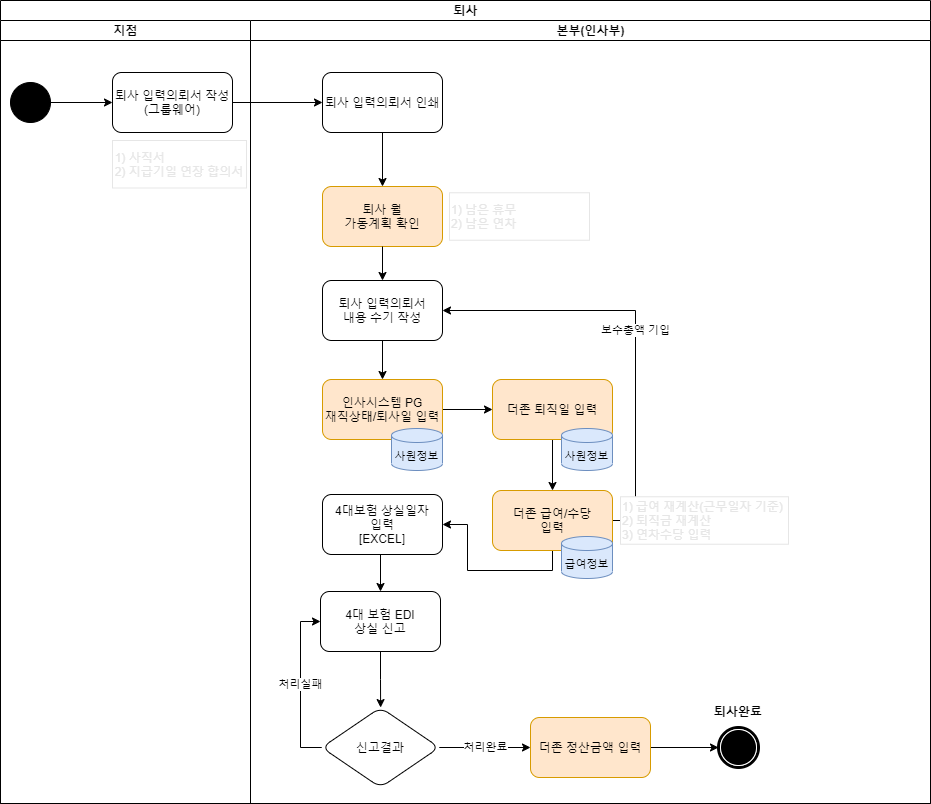

The diagram above was exported from draw.io. Its source (the exported page's mxGraphModel, read from the mxfile embedded in the PNG):
<mxGraphModel dx="1422" dy="794" grid="0" gridSize="10" guides="1" tooltips="1" connect="1" arrows="1" fold="1" page="1" pageScale="1" pageWidth="1169" pageHeight="827" background="none" math="0" shadow="0">
  <root>
    <mxCell id="0" />
    <mxCell id="1" parent="0" />
    <mxCell id="1c1d494c118603dd-1" value="퇴사" style="swimlane;html=1;childLayout=stackLayout;startSize=20;rounded=0;shadow=0;comic=0;labelBackgroundColor=none;strokeWidth=1;fontFamily=Verdana;fontSize=12;align=center;" parent="1" vertex="1">
      <mxGeometry x="40" y="20" width="930" height="803" as="geometry" />
    </mxCell>
    <mxCell id="Bc0K1Rmf2sbUa8FJNFDP-3" value="" style="edgeStyle=orthogonalEdgeStyle;rounded=0;orthogonalLoop=1;jettySize=auto;html=1;" parent="1c1d494c118603dd-1" source="dFNRiebfIRdpVyVhNoyg-1" target="Bc0K1Rmf2sbUa8FJNFDP-2" edge="1">
      <mxGeometry relative="1" as="geometry" />
    </mxCell>
    <mxCell id="1c1d494c118603dd-2" value="지점" style="swimlane;html=1;startSize=20;" parent="1c1d494c118603dd-1" vertex="1">
      <mxGeometry y="20" width="250" height="783" as="geometry" />
    </mxCell>
    <mxCell id="dFNRiebfIRdpVyVhNoyg-1" value="퇴사 입력의뢰서 작성&lt;br&gt;(그룹웨어)" style="rounded=1;whiteSpace=wrap;html=1;" parent="1c1d494c118603dd-2" vertex="1">
      <mxGeometry x="112" y="52" width="120" height="60" as="geometry" />
    </mxCell>
    <UserObject label="&lt;div style=&quot;text-align: left&quot;&gt;&lt;span&gt;&lt;font color=&quot;#e6e6e6&quot;&gt;1) 사직서&lt;/font&gt;&lt;/span&gt;&lt;/div&gt;&lt;div style=&quot;text-align: left&quot;&gt;&lt;span&gt;&lt;font color=&quot;#e6e6e6&quot;&gt;2) 지급기일 연장 합의서&lt;/font&gt;&lt;/span&gt;&lt;/div&gt;" treeRoot="1" id="ZlotO_fwn4aAGAr7bXnS-4">
      <mxCell style="whiteSpace=wrap;html=1;align=center;treeFolding=1;treeMoving=1;newEdgeStyle={&quot;edgeStyle&quot;:&quot;elbowEdgeStyle&quot;,&quot;startArrow&quot;:&quot;none&quot;,&quot;endArrow&quot;:&quot;none&quot;};strokeColor=#E6E6E6;" vertex="1" parent="1c1d494c118603dd-2">
        <mxGeometry x="112" y="120" width="134" height="47.5" as="geometry" />
      </mxCell>
    </UserObject>
    <mxCell id="ZlotO_fwn4aAGAr7bXnS-40" style="edgeStyle=orthogonalEdgeStyle;rounded=0;orthogonalLoop=1;jettySize=auto;html=1;exitX=1;exitY=0.5;exitDx=0;exitDy=0;entryX=0;entryY=0.5;entryDx=0;entryDy=0;fontColor=#000000;" edge="1" parent="1c1d494c118603dd-2" source="ZlotO_fwn4aAGAr7bXnS-39" target="dFNRiebfIRdpVyVhNoyg-1">
      <mxGeometry relative="1" as="geometry" />
    </mxCell>
    <mxCell id="ZlotO_fwn4aAGAr7bXnS-39" value="" style="ellipse;whiteSpace=wrap;html=1;rounded=0;shadow=0;comic=0;labelBackgroundColor=none;strokeWidth=1;fillColor=#000000;fontFamily=Verdana;fontSize=12;align=center;" vertex="1" parent="1c1d494c118603dd-2">
      <mxGeometry x="10" y="62" width="40" height="40" as="geometry" />
    </mxCell>
    <mxCell id="1c1d494c118603dd-3" value="본부(인사부)" style="swimlane;html=1;startSize=20;" parent="1c1d494c118603dd-1" vertex="1">
      <mxGeometry x="250" y="20" width="680" height="783" as="geometry">
        <mxRectangle x="250" y="20" width="30" height="970" as="alternateBounds" />
      </mxGeometry>
    </mxCell>
    <mxCell id="Bc0K1Rmf2sbUa8FJNFDP-2" value="퇴사 입력의뢰서 인쇄" style="whiteSpace=wrap;html=1;rounded=1;" parent="1c1d494c118603dd-3" vertex="1">
      <mxGeometry x="72" y="52" width="120" height="60" as="geometry" />
    </mxCell>
    <mxCell id="Bc0K1Rmf2sbUa8FJNFDP-4" value="퇴사 월&lt;br&gt;가동계획 확인" style="whiteSpace=wrap;html=1;rounded=1;fillColor=#ffe6cc;strokeColor=#d79b00;" parent="1c1d494c118603dd-3" vertex="1">
      <mxGeometry x="72" y="166" width="120" height="60" as="geometry" />
    </mxCell>
    <mxCell id="Bc0K1Rmf2sbUa8FJNFDP-5" value="" style="edgeStyle=orthogonalEdgeStyle;rounded=0;orthogonalLoop=1;jettySize=auto;html=1;" parent="1c1d494c118603dd-3" source="Bc0K1Rmf2sbUa8FJNFDP-2" target="Bc0K1Rmf2sbUa8FJNFDP-4" edge="1">
      <mxGeometry relative="1" as="geometry" />
    </mxCell>
    <UserObject label="&lt;div&gt;&lt;span&gt;&lt;font color=&quot;#e6e6e6&quot;&gt;1) 남은 휴무&lt;/font&gt;&lt;/span&gt;&lt;/div&gt;&lt;div&gt;&lt;span&gt;&lt;font color=&quot;#e6e6e6&quot;&gt;2) 남은 연차&lt;/font&gt;&lt;/span&gt;&lt;/div&gt;" treeRoot="1" id="ZlotO_fwn4aAGAr7bXnS-5">
      <mxCell style="whiteSpace=wrap;html=1;align=left;treeFolding=1;treeMoving=1;newEdgeStyle={&quot;edgeStyle&quot;:&quot;elbowEdgeStyle&quot;,&quot;startArrow&quot;:&quot;none&quot;,&quot;endArrow&quot;:&quot;none&quot;};strokeColor=#E6E6E6;" vertex="1" parent="1c1d494c118603dd-3">
        <mxGeometry x="199" y="172.25" width="140" height="47.5" as="geometry" />
      </mxCell>
    </UserObject>
    <mxCell id="ZlotO_fwn4aAGAr7bXnS-11" style="edgeStyle=orthogonalEdgeStyle;rounded=0;orthogonalLoop=1;jettySize=auto;html=1;exitX=0.5;exitY=1;exitDx=0;exitDy=0;fontColor=#E6E6E6;" edge="1" parent="1c1d494c118603dd-3" source="ZlotO_fwn4aAGAr7bXnS-6" target="ZlotO_fwn4aAGAr7bXnS-8">
      <mxGeometry relative="1" as="geometry" />
    </mxCell>
    <mxCell id="ZlotO_fwn4aAGAr7bXnS-6" value="퇴사 입력의뢰서&lt;br&gt;내용 수기 작성" style="whiteSpace=wrap;html=1;rounded=1;" vertex="1" parent="1c1d494c118603dd-3">
      <mxGeometry x="72" y="260" width="120" height="60" as="geometry" />
    </mxCell>
    <mxCell id="ZlotO_fwn4aAGAr7bXnS-7" value="" style="edgeStyle=orthogonalEdgeStyle;rounded=0;orthogonalLoop=1;jettySize=auto;html=1;fontColor=#E6E6E6;" edge="1" parent="1c1d494c118603dd-3" source="Bc0K1Rmf2sbUa8FJNFDP-4">
      <mxGeometry relative="1" as="geometry">
        <mxPoint x="132" y="260" as="targetPoint" />
      </mxGeometry>
    </mxCell>
    <mxCell id="ZlotO_fwn4aAGAr7bXnS-28" style="edgeStyle=orthogonalEdgeStyle;rounded=0;orthogonalLoop=1;jettySize=auto;html=1;exitX=1;exitY=0.5;exitDx=0;exitDy=0;entryX=0;entryY=0.5;entryDx=0;entryDy=0;fontColor=#000000;" edge="1" parent="1c1d494c118603dd-3" source="ZlotO_fwn4aAGAr7bXnS-8" target="ZlotO_fwn4aAGAr7bXnS-12">
      <mxGeometry relative="1" as="geometry" />
    </mxCell>
    <mxCell id="ZlotO_fwn4aAGAr7bXnS-8" value="인사시스템 PG&lt;br&gt;재직상태/퇴사일 입력" style="whiteSpace=wrap;html=1;rounded=1;fillColor=#ffe6cc;strokeColor=#d79b00;" vertex="1" parent="1c1d494c118603dd-3">
      <mxGeometry x="72" y="359" width="120" height="60" as="geometry" />
    </mxCell>
    <mxCell id="ZlotO_fwn4aAGAr7bXnS-9" value="&lt;div&gt;&lt;span&gt;&lt;br&gt;&lt;/span&gt;&lt;/div&gt;&lt;div&gt;&lt;span&gt;사원정보&lt;/span&gt;&lt;/div&gt;" style="strokeWidth=1;html=1;shape=mxgraph.flowchart.database;whiteSpace=wrap;fontSize=11;fillColor=#dae8fc;strokeColor=#6c8ebf;align=center;" vertex="1" parent="1c1d494c118603dd-3">
      <mxGeometry x="141" y="408" width="51" height="42" as="geometry" />
    </mxCell>
    <mxCell id="ZlotO_fwn4aAGAr7bXnS-29" style="edgeStyle=orthogonalEdgeStyle;rounded=0;orthogonalLoop=1;jettySize=auto;html=1;exitX=0.5;exitY=1;exitDx=0;exitDy=0;entryX=0.5;entryY=0;entryDx=0;entryDy=0;fontColor=#000000;" edge="1" parent="1c1d494c118603dd-3" source="ZlotO_fwn4aAGAr7bXnS-12" target="ZlotO_fwn4aAGAr7bXnS-15">
      <mxGeometry relative="1" as="geometry" />
    </mxCell>
    <mxCell id="ZlotO_fwn4aAGAr7bXnS-12" value="더존 퇴직일&amp;nbsp;입력" style="whiteSpace=wrap;html=1;rounded=1;strokeColor=#d79b00;fillColor=#ffe6cc;" vertex="1" parent="1c1d494c118603dd-3">
      <mxGeometry x="242" y="359" width="120" height="60" as="geometry" />
    </mxCell>
    <mxCell id="ZlotO_fwn4aAGAr7bXnS-14" value="&lt;div&gt;&lt;span&gt;&lt;br&gt;&lt;/span&gt;&lt;/div&gt;&lt;div&gt;&lt;span&gt;사원정보&lt;/span&gt;&lt;/div&gt;" style="strokeWidth=1;html=1;shape=mxgraph.flowchart.database;whiteSpace=wrap;fontSize=11;fillColor=#dae8fc;strokeColor=#6c8ebf;align=center;" vertex="1" parent="1c1d494c118603dd-3">
      <mxGeometry x="311" y="408" width="51" height="42" as="geometry" />
    </mxCell>
    <mxCell id="ZlotO_fwn4aAGAr7bXnS-18" value="&lt;font color=&quot;#000000&quot;&gt;보수총액 기입&lt;/font&gt;" style="edgeStyle=orthogonalEdgeStyle;rounded=0;orthogonalLoop=1;jettySize=auto;html=1;exitX=1;exitY=0.5;exitDx=0;exitDy=0;entryX=1;entryY=0.5;entryDx=0;entryDy=0;fontColor=#E6E6E6;" edge="1" parent="1c1d494c118603dd-3" source="ZlotO_fwn4aAGAr7bXnS-15" target="ZlotO_fwn4aAGAr7bXnS-6">
      <mxGeometry relative="1" as="geometry">
        <Array as="points">
          <mxPoint x="385" y="500" />
          <mxPoint x="385" y="290" />
        </Array>
      </mxGeometry>
    </mxCell>
    <mxCell id="ZlotO_fwn4aAGAr7bXnS-21" style="edgeStyle=orthogonalEdgeStyle;rounded=0;orthogonalLoop=1;jettySize=auto;html=1;exitX=0.5;exitY=1;exitDx=0;exitDy=0;fontColor=#000000;" edge="1" parent="1c1d494c118603dd-3" source="ZlotO_fwn4aAGAr7bXnS-15" target="ZlotO_fwn4aAGAr7bXnS-20">
      <mxGeometry relative="1" as="geometry" />
    </mxCell>
    <mxCell id="ZlotO_fwn4aAGAr7bXnS-15" value="더존 급여/수당&lt;br&gt;입력" style="whiteSpace=wrap;html=1;rounded=1;strokeColor=#d79b00;fillColor=#ffe6cc;" vertex="1" parent="1c1d494c118603dd-3">
      <mxGeometry x="242" y="470" width="120" height="60" as="geometry" />
    </mxCell>
    <UserObject label="&lt;div&gt;&lt;span&gt;&lt;font color=&quot;#e6e6e6&quot;&gt;1) 급여 재계산(근무일자 기준)&lt;/font&gt;&lt;/span&gt;&lt;/div&gt;&lt;div&gt;&lt;span&gt;&lt;font color=&quot;#e6e6e6&quot;&gt;2) 퇴직금 재계산&lt;/font&gt;&lt;/span&gt;&lt;/div&gt;&lt;div&gt;&lt;span&gt;&lt;font color=&quot;#e6e6e6&quot;&gt;3) 연차수당 입력&lt;/font&gt;&lt;/span&gt;&lt;/div&gt;" treeRoot="1" id="ZlotO_fwn4aAGAr7bXnS-17">
      <mxCell style="whiteSpace=wrap;html=1;align=left;treeFolding=1;treeMoving=1;newEdgeStyle={&quot;edgeStyle&quot;:&quot;elbowEdgeStyle&quot;,&quot;startArrow&quot;:&quot;none&quot;,&quot;endArrow&quot;:&quot;none&quot;};strokeColor=#E6E6E6;" vertex="1" parent="1c1d494c118603dd-3">
        <mxGeometry x="370" y="476.25" width="168" height="47.5" as="geometry" />
      </mxCell>
    </UserObject>
    <mxCell id="ZlotO_fwn4aAGAr7bXnS-19" value="&lt;div&gt;&lt;br&gt;&lt;/div&gt;&lt;div&gt;급여정보&lt;/div&gt;" style="strokeWidth=1;html=1;shape=mxgraph.flowchart.database;whiteSpace=wrap;fontSize=11;fillColor=#dae8fc;strokeColor=#6c8ebf;align=center;" vertex="1" parent="1c1d494c118603dd-3">
      <mxGeometry x="311" y="516" width="51" height="42" as="geometry" />
    </mxCell>
    <mxCell id="ZlotO_fwn4aAGAr7bXnS-30" style="edgeStyle=orthogonalEdgeStyle;rounded=0;orthogonalLoop=1;jettySize=auto;html=1;exitX=0.5;exitY=1;exitDx=0;exitDy=0;entryX=0.5;entryY=0;entryDx=0;entryDy=0;fontColor=#000000;" edge="1" parent="1c1d494c118603dd-3" source="ZlotO_fwn4aAGAr7bXnS-20" target="ZlotO_fwn4aAGAr7bXnS-22">
      <mxGeometry relative="1" as="geometry" />
    </mxCell>
    <mxCell id="ZlotO_fwn4aAGAr7bXnS-20" value="4대보험 상실일자&lt;br&gt;입력&lt;br&gt;[EXCEL]" style="whiteSpace=wrap;html=1;rounded=1;" vertex="1" parent="1c1d494c118603dd-3">
      <mxGeometry x="72" y="474" width="120" height="60" as="geometry" />
    </mxCell>
    <mxCell id="ZlotO_fwn4aAGAr7bXnS-32" value="" style="edgeStyle=orthogonalEdgeStyle;rounded=0;orthogonalLoop=1;jettySize=auto;html=1;exitX=0.5;exitY=1;exitDx=0;exitDy=0;fontColor=#000000;" edge="1" parent="1c1d494c118603dd-3" source="ZlotO_fwn4aAGAr7bXnS-22" target="ZlotO_fwn4aAGAr7bXnS-31">
      <mxGeometry x="0.0006" y="16" relative="1" as="geometry">
        <mxPoint as="offset" />
      </mxGeometry>
    </mxCell>
    <mxCell id="ZlotO_fwn4aAGAr7bXnS-22" value="4대 보험 EDI&lt;br&gt;상실 신고" style="whiteSpace=wrap;html=1;rounded=1;" vertex="1" parent="1c1d494c118603dd-3">
      <mxGeometry x="70" y="571" width="120" height="60" as="geometry" />
    </mxCell>
    <mxCell id="ZlotO_fwn4aAGAr7bXnS-36" style="edgeStyle=orthogonalEdgeStyle;rounded=0;orthogonalLoop=1;jettySize=auto;html=1;exitX=1;exitY=0.5;exitDx=0;exitDy=0;entryX=0;entryY=0.5;entryDx=0;entryDy=0;fontColor=#000000;" edge="1" parent="1c1d494c118603dd-3" source="ZlotO_fwn4aAGAr7bXnS-25" target="ZlotO_fwn4aAGAr7bXnS-35">
      <mxGeometry relative="1" as="geometry" />
    </mxCell>
    <mxCell id="ZlotO_fwn4aAGAr7bXnS-25" value="더존 정산금액 입력" style="whiteSpace=wrap;html=1;rounded=1;strokeColor=#d79b00;fillColor=#ffe6cc;" vertex="1" parent="1c1d494c118603dd-3">
      <mxGeometry x="280" y="697" width="120" height="60" as="geometry" />
    </mxCell>
    <mxCell id="ZlotO_fwn4aAGAr7bXnS-33" value="처리완료" style="edgeStyle=orthogonalEdgeStyle;rounded=0;orthogonalLoop=1;jettySize=auto;html=1;exitX=1;exitY=0.5;exitDx=0;exitDy=0;entryX=0;entryY=0.5;entryDx=0;entryDy=0;fontColor=#000000;" edge="1" parent="1c1d494c118603dd-3" source="ZlotO_fwn4aAGAr7bXnS-31" target="ZlotO_fwn4aAGAr7bXnS-25">
      <mxGeometry relative="1" as="geometry">
        <Array as="points">
          <mxPoint x="225" y="727" />
          <mxPoint x="225" y="727" />
        </Array>
      </mxGeometry>
    </mxCell>
    <mxCell id="ZlotO_fwn4aAGAr7bXnS-34" value="처리실패" style="edgeStyle=orthogonalEdgeStyle;rounded=0;orthogonalLoop=1;jettySize=auto;html=1;exitX=0;exitY=0.5;exitDx=0;exitDy=0;entryX=0;entryY=0.5;entryDx=0;entryDy=0;fontColor=#000000;" edge="1" parent="1c1d494c118603dd-3" source="ZlotO_fwn4aAGAr7bXnS-31" target="ZlotO_fwn4aAGAr7bXnS-22">
      <mxGeometry relative="1" as="geometry" />
    </mxCell>
    <mxCell id="ZlotO_fwn4aAGAr7bXnS-31" value="신고결과" style="rhombus;whiteSpace=wrap;html=1;rounded=1;" vertex="1" parent="1c1d494c118603dd-3">
      <mxGeometry x="71.25" y="687" width="117.5" height="80" as="geometry" />
    </mxCell>
    <mxCell id="ZlotO_fwn4aAGAr7bXnS-35" value="" style="shape=mxgraph.bpmn.shape;html=1;verticalLabelPosition=bottom;labelBackgroundColor=#ffffff;verticalAlign=top;perimeter=ellipsePerimeter;outline=end;symbol=terminate;rounded=0;shadow=0;comic=0;strokeWidth=1;fontFamily=Verdana;fontSize=12;align=center;" vertex="1" parent="1c1d494c118603dd-3">
      <mxGeometry x="468" y="707" width="40" height="40" as="geometry" />
    </mxCell>
    <mxCell id="ZlotO_fwn4aAGAr7bXnS-38" value="&lt;b&gt;퇴사완료&lt;/b&gt;" style="text;html=1;strokeColor=none;fillColor=none;align=center;verticalAlign=middle;whiteSpace=wrap;rounded=0;fontColor=#000000;" vertex="1" parent="1c1d494c118603dd-3">
      <mxGeometry x="458" y="676" width="60" height="30" as="geometry" />
    </mxCell>
  </root>
</mxGraphModel>